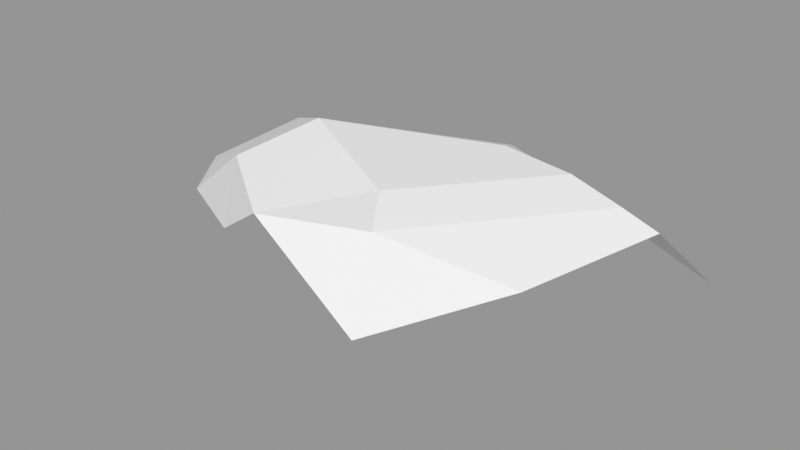 # Source: Rock_Round_m_2C_14.blend  (saved by Blender 3.0.42; exported with 4.5.12 LTS)
import bpy
from mathutils import Matrix  # noqa: F401  (used for matrix-valued properties, if any)

bpy.ops.wm.read_factory_settings(use_empty=True)
scene = bpy.context.scene
scene.name = 'Scene'

# ---- images (referenced by path relative to the original .blend; pixels are not part of the script)
import os
ASSET_DIR = os.environ.get("B2B_ASSET_DIR", "")  # directory of the original .blend (textures are referenced by path, not embedded)
HERE = os.path.dirname(os.path.abspath(__file__))  # packed textures are extracted next to this script under _unpacked/

def load_image(name, relpath, width, height, colorspace="sRGB"):
    """Load a texture the original file referenced (path relative to the .blend, or extracted next to this script)."""
    p = next((c for c in (os.path.join(HERE, relpath), os.path.join(ASSET_DIR, relpath)) if relpath and os.path.exists(c)), "")
    if p:
        img = bpy.data.images.load(p, check_existing=True)
        img.name = name
    else:  # same state as the original file: an image datablock whose file is absent (Cycles renders it pink)
        img = bpy.data.images.new(name, width, height)
        img.source = "FILE"
        img.filepath = "//" + (relpath or name)
    img.colorspace_settings.name = colorspace
    return img
img_rocks_texture_atlas_1024x1024_png = load_image('Rocks_Texture_Atlas_1024x1024.png', 'Rocks_Texture_Atlas_1024x1024.png', 1024, 1024, 'sRGB')

# ---- materials (node trees are filled in below, after node groups)
mat_rocks_041 = bpy.data.materials.new('Rocks.041')
mat_rocks_041.use_transparent_shadow = False
mat_rocks_041.diffuse_color = (1.0, 1.0, 1.0, 1.0)
mat_rocks_041.roughness = 0.69
mat_rocks_041.specular_intensity = 0.0
mat_material_036 = bpy.data.materials.new('Material.036')
mat_material_036.use_transparent_shadow = False
mat_material_036.roughness = 0.5

# ---- material node trees
mat_rocks_041.use_nodes = True; mat_rocks_041.node_tree.nodes.clear()
_N = mat_rocks_041.node_tree.nodes; _L = mat_rocks_041.node_tree.links
n0 = _N.new('ShaderNodeBsdfPrincipled'); n0.name = 'Principled BSDF'; n0.location = (10, 300)
n0.distribution = 'GGX'
n0.subsurface_method = 'RANDOM_WALK_SKIN'
n0.inputs[2].default_value = 0.69
n0.inputs[3].default_value = 1.45
n0.inputs[4].default_value = 0.0
n0.inputs[13].default_value = 0.0
n1 = _N.new('ShaderNodeOutputMaterial'); n1.name = 'Material Output'; n1.location = (300, 300)
n2 = _N.new('ShaderNodeNormalMap'); n2.name = 'Normal Map'; n2.location = (-300, -300)
n2.label = 'Normal/Map'
n3 = _N.new('ShaderNodeTexImage'); n3.name = 'Image Texture'; n3.location = (-300, 600)
n3.image = img_rocks_texture_atlas_1024x1024_png
_L.new(n0.outputs[0], n1.inputs[0])
_L.new(n2.outputs[0], n0.inputs[5])
_L.new(n3.outputs[0], n0.inputs[0])
n1.is_active_output = True
mat_material_036.use_nodes = True; mat_material_036.node_tree.nodes.clear()
_N = mat_material_036.node_tree.nodes; _L = mat_material_036.node_tree.links
n0 = _N.new('ShaderNodeBsdfPrincipled'); n0.name = 'Principled BSDF'; n0.location = (10, 300)
n0.distribution = 'GGX'
n0.subsurface_method = 'RANDOM_WALK_SKIN'
n0.inputs[3].default_value = 1.45
n0.inputs[27].default_value = (0.0, 0.0, 0.0, 1.0)
n0.inputs[28].default_value = 1.0
n1 = _N.new('ShaderNodeOutputMaterial'); n1.name = 'Material Output'; n1.location = (300, 300)
n2 = _N.new('ShaderNodeNormalMap'); n2.name = 'Normal Map'; n2.location = (-300, -300)
n2.label = 'Normal/Map'
n2.inputs[0].default_value = 0.0
_L.new(n0.outputs[0], n1.inputs[0])
_L.new(n2.outputs[0], n0.inputs[5])
n1.is_active_output = True

# ---- meshes
me_rock_round_m_2c_14 = bpy.data.meshes.new('Rock_Round_m_2C_14')
me_rock_round_m_2c_14.from_pydata([(0.5977, 0.1043, 0.4086), (0.3611, 0.4546, -0.1349), (0.5675, 0.4266, -0.08272), (0.6994, 0.3928, -0.06697), (0.815, 0.209, -0.2038), (0.3066, -0.0009389, -0.3034), (0.3755, 0.1358, -0.397), (0.5282, 0.1916, -0.3648), (0.6885, 0.04482, 0.2011), (0.6949, -0.00136, -0.0821), (0.7941, 0.04938, -0.06721), (-0.3319, 0.06847, -0.3888), (0.2133, 0.1629, -0.4198), (0.1821, 0.2966, -0.4067), (-1.006, 0.2045, 0.08248), (-0.7002, 0.04181, -0.1907), (-0.2648, 0.2329, -0.3796), (0.09202, 0.4619, -0.1729), (-0.5121, 0.4682, 0.04553), (0.007531, 0.3874, -0.3368), (-0.4884, 0.3576, -0.2206), (-0.7235, 0.3807, -0.06864), (0.5405, 0.3456, 0.384), (-0.9818, 0.1241, 0.2061), (0.1852, 0.186, 0.6622), (-0.6224, 0.1566, 0.3953), (-0.00757, 0.4534, 0.3207), (0.09913, 0.4163, 0.4784), (-0.7058, 0.346, 0.2481), (-0.4174, 0.2967, 0.4454), (0.6253, -0.001529, 0.117), (0.6326, 0.01956, 0.2196), (0.4778, -0.001529, 0.2294), (0.2154, 0.04414, 0.6386), (0.2126, -0.001529, 0.3848), (0.3575, 0.04351, 0.5644), (-0.4803, 0.005398, 0.3339), (-0.5077, -0.0008326, -0.2372), (-0.02202, -0.0008326, -0.3212), (-0.9233, 0.05509, 0.2073), (-0.8029, -0.001112, 0.03082), (-0.6654, 0.01263, 0.3156), (-0.6606, -0.001421, 0.2415)], [], [(33, 36, 34), (31, 32, 30), (21, 14, 28, 18), (20, 21, 18), (39, 42, 41), (5, 6, 7), (30, 9, 10), (10, 9, 4), (5, 37, 38), (4, 2, 3), (4, 3, 10), (11, 12, 38), (38, 37, 11), (13, 19, 17), (29, 28, 25), (11, 15, 20, 16), (30, 8, 31), (24, 33, 35), (34, 32, 35, 33), (9, 34, 5), (9, 30, 32), (11, 37, 15), (25, 41, 36), (3, 2, 27, 22), (25, 36, 29), (31, 35, 32), (7, 4, 9, 5), (31, 8, 0, 35), (39, 40, 42), (28, 23, 25), (19, 13, 16), (1, 26, 27, 2), (13, 7, 6, 12), (19, 16, 20), (39, 41, 25, 23), (23, 28, 14), (29, 26, 18, 28), (10, 3, 22, 8), (16, 13, 12, 11), (0, 8, 22), (19, 20, 18, 17), (27, 26, 29), (14, 15, 40), (37, 40, 15), (23, 14, 40, 39), (35, 0, 22), (21, 20, 15, 14), (34, 36, 37, 5), (27, 29, 24, 22), (30, 10, 8), (38, 12, 6, 5), (9, 32, 34), (36, 33, 24, 29), (36, 41, 42), (40, 37, 36), (4, 7, 1, 2), (36, 42, 40), (7, 13, 17, 1), (18, 26, 1, 17), (24, 35, 22)])
me_rock_round_m_2c_14.polygons.foreach_set('use_smooth', [True] * 60)
me_rock_round_m_2c_14.polygons.foreach_set('material_index', [0, 0, 1, 1, 0, 0, 0, 0, 0, 1, 0, 0, 0, 1, 1, 0, 0, 0, 0, 0, 0, 0, 0, 1, 0, 0, 0, 0, 0, 1, 1, 1, 0, 1, 0, 1, 1, 0, 0, 0, 1, 1, 0, 0, 0, 0, 0, 0, 1, 0, 0, 0, 0, 0, 0, 1, 0, 1, 1, 0])
_k = set([(0, 8), (0, 22), (0, 35), (1, 2), (1, 7), (1, 17), (1, 26), (2, 3), (2, 4), (2, 27), (3, 4), (3, 10), (3, 22), (4, 7), (4, 9), (4, 10), (5, 6), (5, 7), (5, 9), (5, 38), (6, 7), (6, 12), (7, 13), (8, 10), (8, 22), (8, 31), (9, 10), (9, 30), (10, 30), (11, 12), (11, 15), (11, 16), (11, 37), (11, 38), (12, 13), (12, 38), (13, 16), (13, 17), (13, 19), (14, 15), (14, 21), (14, 23), (14, 28), (14, 40), (15, 20), (15, 37), (15, 40), (16, 19), (16, 20), (17, 18), (17, 19), (18, 20), (18, 21), (18, 26), (18, 28), (19, 20), (20, 21), (22, 24), (22, 27), (22, 35), (23, 25), (23, 28), (23, 39), (24, 29), (24, 33), (24, 35), (25, 28), (25, 29), (25, 36), (25, 41), (26, 27), (26, 29), (27, 29), (28, 29), (29, 36), (30, 31), (30, 32), (31, 35), (32, 34), (32, 35), (33, 34), (33, 35), (33, 36), (34, 36), (36, 37), (36, 40), (36, 41), (36, 42), (37, 38), (37, 40), (39, 40), (39, 41), (39, 42), (40, 42), (41, 42)])
me_rock_round_m_2c_14.attributes.new('sharp_edge', 'BOOLEAN', 'EDGE').data.foreach_set('value', [ (min(e.vertices), max(e.vertices)) in _k for e in me_rock_round_m_2c_14.edges])
_uv = me_rock_round_m_2c_14.uv_layers.new(name='UVMap')
_uv.uv.foreach_set('vector', [10.81, 14.52, 10.78, 15.09, 10.67, 14.58, 10.49, 14.33, 10.53, 14.44, 10.44, 14.36, 14.9, 2.494, 14.95, 2.284, 15.06, 2.462, 14.98, 2.618, 14.85, 2.659, 14.9, 2.494, 14.98, 2.618, 10.79, 15.43, 10.76, 15.24, 10.8, 15.22, 10.27, 14.69, 10.2, 14.66, 10.19, 14.54, 10.44, 14.36, 10.31, 14.36, 10.3, 14.28, 10.3, 14.28, 10.31, 14.36, 10.22, 14.3, 10.27, 14.69, 10.47, 15.25, 10.32, 14.93, 14.3, 3.329, 14.35, 3.548, 14.3, 3.49, 11.45, 15.65, 11.34, 15.53, 11.54, 15.59, 11.56, 14.86, 11.63, 15.26, 11.54, 15.08, 10.32, 14.93, 10.47, 15.25, 10.35, 15.16, 14.83, 3.098, 14.84, 2.987, 14.93, 3.025, 15.31, 2.55, 15.28, 2.433, 15.38, 2.439, 11.56, 14.86, 11.55, 14.56, 11.74, 14.71, 11.66, 14.91, 10.44, 14.36, 10.47, 14.29, 10.49, 14.33, 11.44, 14.95, 11.52, 14.97, 11.53, 15.09, 10.67, 14.58, 10.53, 14.44, 10.74, 14.43, 10.81, 14.52, 10.31, 14.36, 10.67, 14.58, 10.27, 14.69, 10.31, 14.36, 10.44, 14.36, 10.53, 14.44, 10.35, 15.16, 10.47, 15.25, 10.53, 15.37, 11.45, 14.47, 11.53, 14.46, 11.54, 14.59, 15.05, 3.387, 15.03, 3.309, 15.25, 2.943, 15.25, 3.226, 11.45, 14.47, 11.54, 14.59, 11.37, 14.6, 10.49, 14.33, 10.74, 14.43, 10.53, 14.44, 10.19, 14.54, 10.22, 14.3, 10.31, 14.36, 10.27, 14.69, 10.49, 14.33, 10.47, 14.29, 10.6, 14.3, 10.74, 14.43, 10.79, 15.43, 10.67, 15.39, 10.76, 15.24, 15.28, 2.433, 15.39, 2.277, 15.38, 2.439, 15.65, 2.972, 15.6, 3.093, 15.55, 2.81, 14.98, 3.188, 15.16, 2.899, 15.25, 2.943, 15.03, 3.309, 11.71, 15.24, 11.67, 15.49, 11.63, 15.38, 11.63, 15.26, 15.65, 2.972, 15.55, 2.81, 15.63, 2.644, 11.51, 14.32, 11.53, 14.46, 11.45, 14.47, 11.47, 14.28, 15.01, 2.277, 15.06, 2.462, 14.95, 2.284, 15.19, 2.614, 15.16, 2.899, 14.98, 2.618, 15.06, 2.462, 11.54, 15.59, 11.34, 15.53, 11.35, 15.28, 11.54, 15.43, 11.66, 14.91, 11.71, 15.24, 11.63, 15.26, 11.56, 14.86, 11.5, 15.31, 11.54, 15.43, 11.35, 15.28, 14.84, 2.987, 14.85, 2.659, 14.98, 2.618, 14.93, 3.025, 15.25, 2.943, 15.16, 2.899, 15.19, 2.614, 10.74, 15.51, 10.53, 15.37, 10.67, 15.39, 10.47, 15.25, 10.67, 15.39, 10.53, 15.37, 10.81, 15.47, 10.74, 15.51, 10.67, 15.39, 10.79, 15.43, 11.53, 15.09, 11.5, 15.31, 11.35, 15.28, 11.76, 14.51, 11.74, 14.71, 11.55, 14.56, 11.67, 14.28, 10.67, 14.58, 10.78, 15.09, 10.47, 15.25, 10.27, 14.69, 15.25, 2.848, 15.31, 2.55, 15.37, 2.845, 15.3, 3.131, 10.44, 14.36, 10.3, 14.28, 10.47, 14.29, 11.54, 15.08, 11.63, 15.26, 11.63, 15.38, 11.56, 15.32, 10.31, 14.36, 10.53, 14.44, 10.67, 14.58, 11.54, 14.59, 11.52, 14.97, 11.44, 14.95, 11.37, 14.6, 10.78, 15.09, 10.8, 15.22, 10.76, 15.24, 10.67, 15.39, 10.47, 15.25, 10.78, 15.09, 14.3, 3.329, 14.42, 3.383, 14.42, 3.621, 14.35, 3.548, 10.78, 15.09, 10.76, 15.24, 10.67, 15.39, 14.89, 3.302, 14.83, 3.098, 14.93, 3.025, 14.98, 3.188, 14.98, 2.618, 15.16, 2.899, 14.98, 3.188, 14.93, 3.025, 11.44, 14.95, 11.53, 15.09, 11.35, 15.28])
me_rock_round_m_2c_14.materials.append(mat_rocks_041)
me_rock_round_m_2c_14.materials.append(mat_material_036)
me_rock_round_m_2c_14.use_remesh_fix_poles = True
me_rock_round_m_2c_14.use_remesh_preserve_attributes = False
me_rock_round_m_2c_14.update()
me_rock_round_m_2c_14.normals_split_custom_set([tuple(v) for v in zip(*[iter([-0.02286, -0.9839, 0.1773, -0.02286, -0.9839, 0.1773, -0.02286, -0.9839, 0.1773, 0.1441, -0.9724, 0.1834, 0.1443, -0.9715, 0.188, 0.1443, -0.9713, 0.1893, -0.4607, 0.8791, 0.1221, -0.4607, 0.8791, 0.1221, -0.4607, 0.8791, 0.1221, -0.4607, 0.8791, 0.1221, -0.1635, 0.9058, -0.3909, -0.1635, 0.9058, -0.3909, -0.1635, 0.9058, -0.3909, -0.2281, -0.9592, 0.1669, -0.2281, -0.9592, 0.1669, -0.2281, -0.9592, 0.1669, 0.3762, -0.6448, -0.6653, 0.3762, -0.6448, -0.6653, 0.3762, -0.6448, -0.6653, 0.4321, -0.8892, 0.1503, 0.4321, -0.8892, 0.1503, 0.4321, -0.8892, 0.1503, 0.4174, -0.6218, -0.6627, 0.4174, -0.6218, -0.6627, 0.4174, -0.6218, -0.6627, -0.0005013, -1.0, -0.001083, -0.001478, -1.0, 0.0001655, -0.0002466, -1.0, -0.001428, 0.2558, 0.6759, -0.6912, 0.2558, 0.6759, -0.6912, 0.2558, 0.6759, -0.6912, 0.8766, 0.2416, 0.4162, 0.8766, 0.2416, 0.4162, 0.8766, 0.2416, 0.4162, 0.05185, -0.5689, -0.8207, 0.05185, -0.5689, -0.8207, 0.05185, -0.5689, -0.8207, -0.08547, -0.8649, -0.4947, -0.08547, -0.8649, -0.4947, -0.08547, -0.8649, -0.4947, 0.234, 0.8341, -0.4995, 0.234, 0.8341, -0.4995, 0.234, 0.8341, -0.4995, -0.4683, 0.4044, 0.7856, -0.4683, 0.4044, 0.7856, -0.4683, 0.4044, 0.7856, -0.4725, 0.2378, -0.8486, -0.4725, 0.2378, -0.8486, -0.4725, 0.2378, -0.8486, -0.4725, 0.2378, -0.8486, 0.4462, -0.8821, 0.1509, 0.439, -0.8846, 0.1577, 0.4479, -0.8815, 0.1493, 0.4621, -0.04885, 0.8855, 0.4621, -0.04885, 0.8855, 0.4621, -0.04885, 0.8855, 0.09429, -0.9809, 0.17, 0.09429, -0.9809, 0.17, 0.09429, -0.9809, 0.17, 0.09429, -0.9809, 0.17, -0.0006019, -1.0, -0.0009662, -0.0008722, -1.0, -0.0005094, -0.0005013, -1.0, -0.001083, -0.0006019, -1.0, -0.0009662, -0.0008836, -1.0, -0.001159, -0.0005737, -1.0, -0.0009432, -0.3113, -0.6744, -0.6695, -0.3113, -0.6744, -0.6695, -0.3113, -0.6744, -0.6695, -0.105, -0.4573, 0.8831, -0.105, -0.4573, 0.8831, -0.105, -0.4573, 0.8831, 0.2001, 0.9633, 0.1787, 0.2001, 0.9633, 0.1787, 0.2001, 0.9633, 0.1787, 0.2001, 0.9633, 0.1787, 0.01885, -0.3609, 0.9324, 0.01885, -0.3609, 0.9324, 0.01885, -0.3609, 0.9324, 0.1441, -0.9724, 0.1834, 0.1441, -0.9726, 0.1825, 0.1443, -0.9715, 0.188, 0.3926, -0.6351, -0.6652, 0.3926, -0.6351, -0.6652, 0.3926, -0.6351, -0.6652, 0.3926, -0.6351, -0.6652, 0.477, -0.7655, 0.4318, 0.477, -0.7655, 0.4318, 0.477, -0.7655, 0.4318, 0.477, -0.7655, 0.4318, -0.2267, -0.9621, 0.1518, -0.2267, -0.9621, 0.1518, -0.2267, -0.9621, 0.1518, -0.4531, 0.4141, 0.7894, -0.4531, 0.4141, 0.7894, -0.4531, 0.4141, 0.7894, -0.1181, 0.4529, -0.8837, -0.1181, 0.4529, -0.8837, -0.1181, 0.4529, -0.8837, 0.1271, 0.9851, 0.1157, 0.1271, 0.9851, 0.1157, 0.1271, 0.9851, 0.1157, 0.1271, 0.9851, 0.1157, 0.1588, 0.1321, -0.9784, 0.1588, 0.1321, -0.9784, 0.1588, 0.1321, -0.9784, 0.1588, 0.1321, -0.9784, -0.2169, 0.5964, -0.7728, -0.2169, 0.5964, -0.7728, -0.2169, 0.5964, -0.7728, -0.4127, -0.3412, 0.8445, -0.4127, -0.3412, 0.8445, -0.4127, -0.3412, 0.8445, -0.4127, -0.3412, 0.8445, -0.5823, 0.626, 0.5187, -0.5823, 0.626, 0.5187, -0.5823, 0.626, 0.5187, -0.1805, 0.8878, 0.4234, -0.1805, 0.8878, 0.4234, -0.1805, 0.8878, 0.4234, -0.1805, 0.8878, 0.4234, 0.905, 0.2415, 0.3502, 0.905, 0.2415, 0.3502, 0.905, 0.2415, 0.3502, 0.905, 0.2415, 0.3502, -0.07145, 0.08303, -0.994, -0.07145, 0.08303, -0.994, -0.07145, 0.08303, -0.994, -0.07145, 0.08303, -0.994, 0.9114, 0.2493, 0.3275, 0.9114, 0.2493, 0.3275, 0.9114, 0.2493, 0.3275, -0.1339, 0.917, -0.3757, -0.1339, 0.917, -0.3757, -0.1339, 0.917, -0.3757, -0.1339, 0.917, -0.3757, -0.2319, 0.9002, 0.3685, -0.2319, 0.9002, 0.3685, -0.2319, 0.9002, 0.3685, -0.694, -0.5749, -0.4334, -0.694, -0.5749, -0.4334, -0.694, -0.5749, -0.4334, -0.2756, -0.9118, -0.3045, -0.2756, -0.9118, -0.3045, -0.2756, -0.9118, -0.3045, -0.7207, -0.6329, -0.2829, -0.7207, -0.6329, -0.2829, -0.7207, -0.6329, -0.2829, -0.7207, -0.6329, -0.2829, 0.4961, 0.2036, 0.844, 0.4961, 0.2036, 0.844, 0.4961, 0.2036, 0.844, -0.5437, 0.251, -0.8008, -0.5437, 0.251, -0.8008, -0.5437, 0.251, -0.8008, -0.5437, 0.251, -0.8008, -0.0008722, -1.0, -0.0005094, -0.004623, -1.0, 0.004234, -0.001478, -1.0, 0.0001655, -0.0005013, -1.0, -0.001083, 0.01785, 0.6278, 0.7781, 0.01785, 0.6278, 0.7781, 0.01785, 0.6278, 0.7781, 0.01785, 0.6278, 0.7781, 0.4462, -0.8821, 0.1509, 0.4389, -0.8846, 0.1578, 0.439, -0.8846, 0.1577, 0.03676, -0.5647, -0.8245, 0.03676, -0.5647, -0.8245, 0.03676, -0.5647, -0.8245, 0.03676, -0.5647, -0.8245, -0.0006019, -1.0, -0.0009662, -0.0005737, -1.0, -0.0009432, -0.0008722, -1.0, -0.0005094, -0.3727, -0.2505, 0.8935, -0.3727, -0.2505, 0.8935, -0.3727, -0.2505, 0.8935, -0.3727, -0.2505, 0.8935, -0.05632, -0.9816, 0.1823, -0.05632, -0.9816, 0.1823, -0.05632, -0.9816, 0.1823, 0.01039, -0.9999, 0.01041, 0.01039, -0.9999, 0.01041, 0.01039, -0.9999, 0.01041, 0.2902, 0.715, -0.636, 0.2902, 0.715, -0.636, 0.2902, 0.715, -0.636, 0.2902, 0.715, -0.636, 0.05884, -0.9974, -0.04121, 0.05884, -0.9974, -0.04121, 0.05884, -0.9974, -0.04121, 0.2184, 0.7743, -0.5939, 0.2184, 0.7743, -0.5939, 0.2184, 0.7743, -0.5939, 0.2184, 0.7743, -0.5939, 0.02001, 0.9996, 0.02132, 0.02001, 0.9996, 0.02132, 0.02001, 0.9996, 0.02132, 0.02001, 0.9996, 0.02132, 0.572, 0.1366, 0.8088, 0.572, 0.1366, 0.8088, 0.572, 0.1366, 0.8088])] * 3)])

# ---- objects
ob_rock_round_m_2c_14 = bpy.data.objects.new('Rock_Round_m_2C_14', me_rock_round_m_2c_14)

# ---- transforms, parenting, visibility, modifiers, constraints
ob_rock_round_m_2c_14.location = (0.0, 0.0, 0.0)
ob_rock_round_m_2c_14.rotation_euler = (1.571, -0.0, 0.0)
ob_rock_round_m_2c_14.color = (0.8, 0.8, 0.8, 1.0)

# ---- collection membership
scene.collection.objects.link(ob_rock_round_m_2c_14)

# ---- scene / render settings (as saved in the file)
scene.frame_start = 1; scene.frame_end = 250; scene.frame_set(1)
scene.render.engine = 'BLENDER_EEVEE_NEXT'
scene.cycles.sampling_pattern = 'TABULATED_SOBOL'
scene.cycles.use_light_tree = False
scene.view_settings.view_transform = 'Standard'
bpy.context.view_layer.update()

# ---- added for rendering (the .blend has no active camera and no usable light): camera, sun + grey world if the file has none
cam_auto = bpy.data.cameras.new('AutoCamera')
cam_auto.lens = 50.0
cam_auto.sensor_width = 36.0
cam_auto.clip_end = 1000.0
ob_auto_camera = bpy.data.objects.new('AutoCamera', cam_auto)
scene.collection.objects.link(ob_auto_camera)
ob_auto_camera.location = (1.91181, -2.52966, 1.83898)
ob_auto_camera.rotation_euler = (1.09748, -7.21219e-08, 0.694738)
scene.camera = ob_auto_camera
light_auto_sun = bpy.data.lights.new('AutoSun', 'SUN')
light_auto_sun.energy = 3.0
light_auto_sun.angle = 0.0523599
ob_auto_sun = bpy.data.objects.new('AutoSun', light_auto_sun)
scene.collection.objects.link(ob_auto_sun)
ob_auto_sun.rotation_euler = (0.872665, 0.174533, 0.523599)
if scene.world is None:
    world_auto = bpy.data.worlds.new('AutoWorld')
    world_auto.color = (0.3, 0.3, 0.3)
    scene.world = world_auto
bpy.context.view_layer.update()
